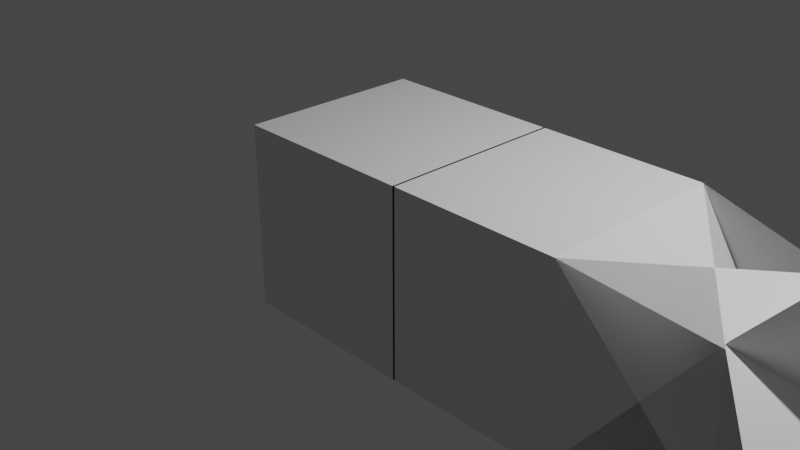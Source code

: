 # Source: stickybullet.blend  (saved by Blender 2.91.10; exported with 4.5.12 LTS)
import bpy
from mathutils import Matrix  # noqa: F401  (used for matrix-valued properties, if any)

bpy.ops.wm.read_factory_settings(use_empty=True)
scene = bpy.context.scene
scene.name = 'Scene'

# ---- collections
col_collection = bpy.data.collections.new('Collection'); scene.collection.children.link(col_collection)

# ---- materials (node trees are filled in below, after node groups)
mat_material = bpy.data.materials.new('Material')
mat_material.alpha_threshold = 0.0
mat_material.use_transparent_shadow = False
mat_material.line_color = (0.0, 0.0, 0.0, 1.0)

# ---- material node trees
mat_material.use_nodes = True; mat_material.node_tree.nodes.clear()
_N = mat_material.node_tree.nodes; _L = mat_material.node_tree.links
n0 = _N.new('ShaderNodeOutputMaterial'); n0.name = 'Material Output'; n0.location = (300, 300)
n1 = _N.new('ShaderNodeBsdfPrincipled'); n1.name = 'Principled BSDF'; n1.location = (10, 300)
n1.distribution = 'GGX'
n1.subsurface_method = 'BURLEY'
n1.inputs[2].default_value = 0.4
n1.inputs[3].default_value = 1.45
n1.inputs[27].default_value = (0.0, 0.0, 0.0, 1.0)
n1.inputs[28].default_value = 1.0
_L.new(n1.outputs[0], n0.inputs[0])
n0.is_active_output = True

# ---- world
world_world = bpy.data.worlds.new('World'); scene.world = world_world
world_world.use_nodes = True; world_world.node_tree.nodes.clear()
_N = world_world.node_tree.nodes; _L = world_world.node_tree.links
n0 = _N.new('ShaderNodeOutputWorld'); n0.name = 'World Output'; n0.location = (300, 300)
n1 = _N.new('ShaderNodeBackground'); n1.name = 'Background'; n1.location = (10, 300)
n1.inputs[0].default_value = (0.05088, 0.05088, 0.05088, 1.0)
_L.new(n1.outputs[0], n0.inputs[0])
n0.is_active_output = True
world_world.color = (0.05088, 0.05088, 0.05088)
world_world.use_sun_shadow = False
world_world.sun_shadow_jitter_overblur = 0.0

# ---- cameras
cam_camera = bpy.data.cameras.new('Camera')
cam_camera.clip_end = 100.0
cam_camera.ortho_scale = 7.314

# ---- lights
light_light = bpy.data.lights.new('Light', 'POINT')
light_light.transmission_factor = 0.0
light_light.energy = 1000.0
light_light.shadow_soft_size = 0.1
light_light.shadow_maximum_resolution = 0.006
light_light.use_absolute_resolution = True

# ---- meshes
me_cube = bpy.data.meshes.new('Cube')
me_cube.from_pydata([(1.0, 1.0, 1.0), (1.0, 1.0, -1.0), (1.0, -1.0, 1.0), (1.0, -1.0, -1.0), (-1.0, 1.0, 1.0), (-1.0, 1.0, -1.0), (-1.0, -1.0, 1.0), (-1.0, -1.0, -1.0), (0.9781, 1.0, 1.0), (0.9781, 1.0, -1.0), (0.9781, -1.0, 1.0), (0.9781, -1.0, -1.0), (5.424, -2.221, 0.1988), (5.27, -0.07335, -0.03271), (5.177, -0.3502, -0.4447), (4.283, 0.6357, 0.1381), (5.177, -0.4447, -0.3502), (5.27, -0.03271, -0.07335), (5.424, 0.1988, -2.221), (4.283, 0.1381, 0.6357), (4.149, -0.7786, 0.7269), (4.977, -0.1493, -0.1493), (4.149, 0.7269, -0.7786), (2.776, 1.0, 1.0), (6.107, -1.28, -1.375), (6.014, -0.8183, -0.7777), (6.246, 0.2739, -0.623), (6.369, -1.052, -1.44), (6.264, 0.1988, -0.6667), (5.991, 0.7063, 0.7063), (6.264, -0.6667, 0.1988), (6.593, -1.981, -1.981), (6.107, -1.375, -1.28), (6.369, -1.44, -1.052), (6.246, -0.623, 0.2739), (6.014, -0.7777, -0.8183), (6.264, -0.6667, -0.1988), (5.991, 0.7063, -0.7063), (6.264, 0.1988, 0.6667), (6.593, -1.981, 1.981), (6.246, 0.2739, 0.623), (6.014, -0.8183, 0.7777), (6.107, -1.28, 1.375), (6.369, -1.052, 1.44), (6.246, -0.623, -0.2739), (6.369, -1.44, 1.052), (6.107, -1.375, 1.28), (6.014, -0.7777, 0.8183), (5.177, -0.3502, 0.4447), (5.27, -0.07335, 0.03271), (5.424, -2.221, -0.1988), (4.283, 0.6357, -0.1381), (4.149, -0.7786, -0.7269), (2.776, 1.0, -1.0), (4.149, 0.7269, 0.7786), (4.977, -0.1493, 0.1493), (5.177, -0.4447, 0.3502), (4.283, 0.1381, -0.6357), (5.424, 0.1988, 2.221), (5.27, -0.03271, 0.07335), (6.246, -0.2739, -0.623), (6.014, 0.8183, -0.7777), (6.107, 1.28, -1.375), (6.369, 1.052, -1.44), (6.107, 1.375, -1.28), (6.014, 0.7777, -0.8183), (6.246, 0.623, 0.2739), (6.369, 1.44, -1.052), (6.264, -0.1988, -0.6667), (6.593, 1.981, -1.981), (6.264, 0.6667, 0.1988), (5.991, -0.7063, 0.7063), (5.177, 0.3502, -0.4447), (5.27, 0.07335, -0.03271), (5.424, 2.221, 0.1988), (4.283, -0.6357, 0.1381), (4.149, 0.7786, 0.7269), (2.776, -1.0, 1.0), (4.149, -0.7269, -0.7786), (4.977, 0.1493, -0.1493), (5.177, 0.4447, -0.3502), (4.283, -0.1381, 0.6357), (5.424, -0.1988, -2.221), (5.27, 0.03271, -0.07335), (4.149, -0.7269, 0.7786), (2.776, -1.0, -1.0), (4.149, 0.7786, -0.7269), (4.977, 0.1493, 0.1493), (5.424, 2.221, -0.1988), (5.27, 0.07335, 0.03271), (5.177, 0.3502, 0.4447), (4.283, -0.6357, -0.1381), (5.424, -0.1988, 2.221), (4.283, -0.1381, -0.6357), (5.177, 0.4447, 0.3502), (5.27, 0.03271, 0.07335), (6.107, 1.28, 1.375), (6.014, 0.8183, 0.7777), (6.246, -0.2739, 0.623), (6.369, 1.052, 1.44), (6.264, -0.1988, 0.6667), (5.991, -0.7063, -0.7063), (6.264, 0.6667, -0.1988), (6.593, 1.981, 1.981), (6.107, 1.375, 1.28), (6.369, 1.44, 1.052), (6.246, 0.623, -0.2739), (6.014, 0.7777, 0.8183)], [], [(0, 4, 6, 2), (3, 2, 6, 7), (7, 6, 4, 5), (5, 1, 3, 7), (2, 3, 11, 10), (5, 4, 0, 1), (1, 0, 8, 9), (3, 1, 9, 11), (0, 2, 10, 8), (9, 8, 23, 53), (75, 79, 81), (51, 55, 57), (8, 10, 77, 23), (87, 91, 93), (27, 31, 33), (63, 67, 69), (39, 43, 45), (14, 24, 32, 16), (68, 28, 26, 60), (38, 100, 98, 40), (86, 52, 50, 88), (62, 72, 80, 64), (78, 84, 92, 82), (90, 96, 104, 94), (13, 73, 61, 25), (37, 29, 71, 101), (89, 49, 41, 97), (35, 47, 59, 17), (102, 70, 66, 106), (10, 11, 85, 77), (99, 103, 105), (83, 95, 107, 65), (15, 19, 21), (30, 36, 44, 34), (11, 9, 53, 85), (42, 48, 56, 46), (54, 22, 18, 58), (12, 13, 14, 15), (16, 17, 18, 19), (20, 21, 22, 23), (24, 25, 26, 27), (28, 29, 30, 31), (32, 33, 34, 35), (36, 37, 38, 39), (40, 41, 42, 43), (44, 45, 46, 47), (48, 49, 50, 51), (52, 53, 54, 55), (56, 57, 58, 59), (60, 61, 62, 63), (64, 65, 66, 67), (68, 69, 70, 71), (72, 73, 74, 75), (76, 77, 78, 79), (80, 81, 82, 83), (84, 85, 86, 87), (88, 89, 90, 91), (92, 93, 94, 95), (96, 97, 98, 99), (100, 101, 102, 103), (104, 105, 106, 107), (20, 12, 15, 21), (14, 16, 19, 15), (18, 22, 21, 19), (32, 24, 27, 33), (26, 28, 31, 27), (30, 34, 33, 31), (44, 36, 39, 45), (38, 40, 43, 39), (42, 46, 45, 43), (56, 48, 51, 57), (50, 52, 55, 51), (54, 58, 57, 55), (68, 60, 63, 69), (62, 64, 67, 63), (66, 70, 69, 67), (80, 72, 75, 81), (74, 76, 79, 75), (78, 82, 81, 79), (92, 84, 87, 93), (86, 88, 91, 87), (90, 94, 93, 91), (104, 96, 99, 105), (98, 100, 103, 99), (102, 106, 105, 103), (13, 25, 24, 14), (35, 17, 16, 32), (29, 37, 36, 30), (47, 35, 34, 44), (41, 49, 48, 42), (59, 47, 46, 56), (53, 23, 22, 54), (17, 59, 58, 18), (61, 73, 72, 62), (83, 65, 64, 80), (77, 85, 84, 78), (95, 83, 82, 92), (89, 97, 96, 90), (107, 95, 94, 104), (101, 71, 70, 102), (65, 107, 106, 66), (23, 77, 76, 20), (73, 13, 12, 74), (71, 29, 28, 68), (25, 61, 60, 26), (85, 53, 52, 86), (49, 89, 88, 50), (37, 101, 100, 38), (97, 41, 40, 98), (20, 76, 74, 12)])
_uv = me_cube.uv_layers.new(name='UVMap')
_uv.uv.foreach_set('vector', [0.462, 0.8688, 0.319, 0.8688, 0.319, 0.7252, 0.462, 0.7252, 0.8858, 0.7816, 0.8858, 0.9251, 0.7492, 0.9251, 0.7492, 0.7816, 0.8891, 0.638, 0.8891, 0.7816, 0.7492, 0.7816, 0.7492, 0.638, 0.7492, 0.7816, 0.6062, 0.7816, 0.6062, 0.638, 0.7492, 0.638, 0.6046, 0.6797, 0.6046, 0.5361, 0.6062, 0.5361, 0.6062, 0.6797, 0.746, 0.7816, 0.746, 0.9251, 0.6062, 0.9251, 0.6062, 0.7816, 0.6038, 0.5361, 0.6038, 0.6797, 0.6023, 0.6797, 0.6023, 0.5361, 0.4603, 0.6006, 0.4603, 0.4571, 0.4619, 0.4571, 0.4619, 0.6006, 0.4603, 0.4571, 0.4603, 0.6006, 0.4587, 0.6006, 0.4587, 0.4571, 0.6062, 0.5361, 0.4626, 0.5361, 0.4626, 0.4104, 0.6062, 0.4104, 0.1496, 0.2338, 0.1702, 0.2986, 0.1138, 0.2448, 0.06138, 0.4826, 0.131, 0.471, 0.0909, 0.5226, 0.4626, 0.2285, 0.319, 0.2285, 0.319, 0.09995, 0.4626, 0.09995, 0.1488, 0.2986, 0.1694, 0.2338, 0.2051, 0.2448, 0.1199, 0.6894, 0.1199, 0.7682, 0.0823, 0.6993, 0.4027, 0.6623, 0.4396, 0.6499, 0.4396, 0.7249, 0.3566, 0.8688, 0.3566, 0.9477, 0.319, 0.9377, 0.5745, 0.6401, 0.5826, 0.5361, 0.5921, 0.5361, 0.584, 0.6401, 0.3039, 0.472, 0.3039, 0.4445, 0.3071, 0.4389, 0.3071, 0.4769, 0.3071, 0.4713, 0.3071, 0.4438, 0.3102, 0.4389, 0.3102, 0.4769, 0.6062, 0.5344, 0.6062, 0.4226, 0.6939, 0.319, 0.6939, 0.638, 0.1322, 0.537, 0.1219, 0.6198, 0.1124, 0.6201, 0.1227, 0.5373, 0.4626, 0.2154, 0.4626, 0.1036, 0.5604, 0.0, 0.5604, 0.319, 0.2724, 0.6071, 0.2826, 0.6899, 0.2732, 0.6896, 0.2629, 0.6068, 0.8228, 0.4718, 0.8228, 0.482, 0.7693, 0.5221, 0.7693, 0.4076, 0.2483, 0.7905, 0.2483, 0.8919, 0.1505, 0.8919, 0.1505, 0.7905, 0.7823, 0.1478, 0.7823, 0.158, 0.7288, 0.2222, 0.7288, 0.1077, 0.3188, 0.8427, 0.3188, 0.9602, 0.2547, 0.9067, 0.2547, 0.8962, 0.9777, 0.4957, 0.9777, 0.5242, 0.975, 0.5296, 0.975, 0.4903, 0.08769, 0.0, 0.2313, 0.0, 0.2313, 0.1229, 0.08769, 0.1229, 0.0, 0.9539, 0.03688, 0.8913, 0.03688, 0.9663, 0.2547, 0.7892, 0.2547, 0.7787, 0.319, 0.7252, 0.319, 0.8427, 0.2156, 0.3821, 0.2422, 0.3401, 0.2859, 0.3887, 0.3005, 0.4729, 0.3005, 0.4443, 0.3039, 0.4389, 0.3039, 0.4783, 0.4626, 0.4571, 0.319, 0.4571, 0.319, 0.3285, 0.4626, 0.3285, 0.439, 0.6499, 0.4309, 0.546, 0.4404, 0.546, 0.4485, 0.6499, 0.6939, 0.5344, 0.6939, 0.4226, 0.7693, 0.319, 0.7693, 0.638, 0.8869, 0.0, 0.8869, 0.1545, 0.8818, 0.1349, 0.8186, 0.2098, 0.701, 0.1846, 0.7142, 0.1648, 0.7288, 0.319, 0.6481, 0.1138, 0.3005, 0.3214, 0.2859, 0.3887, 0.2202, 0.4483, 0.1505, 0.3323, 0.9648, 0.4512, 0.9461, 0.3999, 0.975, 0.3323, 0.975, 0.4437, 0.4626, 0.6411, 0.4804, 0.5361, 0.5463, 0.62, 0.5463, 0.8043, 0.1197, 0.7899, 0.1358, 0.7992, 0.1358, 0.9113, 0.1005, 0.8409, 0.4027, 0.6413, 0.3368, 0.7252, 0.319, 0.6202, 0.4027, 0.4571, 0.975, 0.5702, 0.9461, 0.5026, 0.9648, 0.4512, 0.975, 0.4587, 0.9245, 0.8477, 0.9245, 0.9598, 0.9083, 0.9691, 0.8891, 0.9181, 0.9698, 0.07484, 0.975, 0.05524, 0.975, 0.2098, 0.9066, 0.0, 0.1505, 0.537, 0.0, 0.537, 0.06118, 0.4162, 0.131, 0.471, 0.701, 0.1343, 0.6481, 0.2051, 0.7288, 0.0, 0.7142, 0.1542, 0.9803, 0.3323, 0.9461, 0.2589, 0.9654, 0.2098, 0.9803, 0.2242, 0.2892, 0.6456, 0.2826, 0.6092, 0.3172, 0.5376, 0.3123, 0.6352, 0.0, 0.6889, 0.0823, 0.537, 0.0823, 0.715, 0.02061, 0.7899, 0.9223, 0.3938, 0.9275, 0.3742, 0.9275, 0.5287, 0.8591, 0.319, 0.1073, 0.2559, 0.08769, 0.1229, 0.2154, 0.2227, 0.1702, 0.2986, 0.1846, 0.3188, 0.1138, 0.2448, 0.319, 0.3214, 0.1648, 0.316, 0.1036, 0.2227, 0.2313, 0.1229, 0.2117, 0.2559, 0.1488, 0.2986, 0.9771, 0.638, 0.9771, 0.7925, 0.972, 0.7729, 0.9088, 0.8477, 0.0, 0.3214, 0.2051, 0.2448, 0.1343, 0.3188, 0.1542, 0.316, 0.9437, 0.9702, 0.9245, 0.9211, 0.9586, 0.8477, 0.9586, 0.9558, 0.1505, 0.6385, 0.1711, 0.5376, 0.2328, 0.6124, 0.2328, 0.7905, 0.5777, 0.842, 0.6008, 0.8524, 0.6057, 0.95, 0.5711, 0.8784, 0.7989, 0.1092, 0.8869, 0.0, 0.8186, 0.2098, 0.8665, 0.1503, 0.5745, 0.6401, 0.584, 0.6401, 0.5962, 0.729, 0.5463, 0.729, 0.3005, 0.5376, 0.2202, 0.4483, 0.2859, 0.3887, 0.2422, 0.3401, 0.4396, 0.6683, 0.4396, 0.6612, 0.4601, 0.6499, 0.4601, 0.6791, 0.5706, 0.7816, 0.5711, 0.787, 0.5711, 0.9443, 0.565, 0.8767, 0.6023, 0.6928, 0.6018, 0.6982, 0.5962, 0.6026, 0.6023, 0.5361, 0.4582, 0.4571, 0.4587, 0.4624, 0.4587, 0.6191, 0.4526, 0.5526, 0.1464, 0.947, 0.1459, 0.9525, 0.1403, 0.8574, 0.1464, 0.7898, 0.4396, 0.697, 0.4396, 0.6899, 0.4601, 0.6791, 0.4601, 0.7083, 0.4404, 0.546, 0.4309, 0.546, 0.4027, 0.4571, 0.4526, 0.4571, 0.975, 0.2098, 0.8869, 0.1005, 0.9545, 0.05944, 0.9066, 0.0, 0.06118, 0.4162, 0.1349, 0.3214, 0.0909, 0.5226, 0.131, 0.471, 0.9832, 0.7952, 0.9827, 0.8007, 0.9771, 0.7055, 0.9832, 0.638, 0.2525, 0.7033, 0.2525, 0.6965, 0.2721, 0.6899, 0.2721, 0.7179, 0.3172, 0.5376, 0.3177, 0.5433, 0.3177, 0.706, 0.3123, 0.6352, 0.1124, 0.6201, 0.1219, 0.6198, 0.1322, 0.6878, 0.0823, 0.6894, 0.9275, 0.5287, 0.8394, 0.4195, 0.907, 0.3784, 0.8591, 0.319, 0.2154, 0.2227, 0.319, 0.3214, 0.1138, 0.2448, 0.1702, 0.2986, 0.0, 0.3214, 0.1036, 0.2227, 0.1488, 0.2986, 0.2051, 0.2448, 0.8891, 0.7472, 0.9771, 0.638, 0.9088, 0.8477, 0.9567, 0.7883, 0.2724, 0.6071, 0.2629, 0.6068, 0.2328, 0.5376, 0.2826, 0.5391, 0.2525, 0.6965, 0.2525, 0.7033, 0.2328, 0.7179, 0.2328, 0.6899, 0.2542, 0.7252, 0.2547, 0.7307, 0.2547, 0.8879, 0.2486, 0.8203, 0.6062, 0.9443, 0.6057, 0.95, 0.6008, 0.8524, 0.6062, 0.7816, 0.1199, 0.7898, 0.1199, 0.7231, 0.1464, 0.6894, 0.1464, 0.7726, 0.43, 0.9478, 0.43, 0.8688, 0.455, 0.8853, 0.455, 0.9839, 0.1005, 0.7899, 0.1005, 0.8913, 0.0, 0.8549, 0.0, 0.8263, 0.9942, 0.3323, 0.9942, 0.4498, 0.975, 0.3714, 0.975, 0.4107, 0.8975, 0.2787, 0.8975, 0.212, 0.924, 0.2291, 0.924, 0.3124, 0.4049, 0.9839, 0.4049, 0.9049, 0.43, 0.8688, 0.43, 0.9674, 0.6062, 0.4104, 0.4626, 0.4104, 0.5903, 0.319, 0.4785, 0.319, 0.7142, 0.1648, 0.7142, 0.1542, 0.7288, 0.0, 0.7288, 0.319, 0.9819, 0.8873, 0.9819, 0.9733, 0.9586, 0.9551, 0.9586, 0.8477, 0.3799, 0.9839, 0.3799, 0.9049, 0.4049, 0.8688, 0.4049, 0.9674, 0.08769, 0.1229, 0.2313, 0.1229, 0.1036, 0.2227, 0.2154, 0.2227, 0.9275, 0.3745, 0.9275, 0.364, 0.9461, 0.2098, 0.9461, 0.5287, 0.3566, 0.9944, 0.3566, 0.9084, 0.3799, 0.8688, 0.3799, 0.9762, 0.975, 0.07899, 0.975, 0.0, 1.0, 0.01649, 1.0, 0.1151, 0.9311, 0.5287, 0.9311, 0.6302, 0.8394, 0.5937, 0.8394, 0.5652, 0.9901, 0.4512, 0.9901, 0.5687, 0.975, 0.4903, 0.975, 0.5296, 0.4626, 0.09995, 0.319, 0.09995, 0.4467, 0.0, 0.3349, 0.0, 0.8228, 0.482, 0.8228, 0.4718, 0.8394, 0.319, 0.8394, 0.6298, 0.8975, 0.212, 0.8975, 0.3108, 0.7989, 0.2709, 0.7989, 0.2431, 0.3005, 0.4389, 0.3005, 0.3214, 0.3181, 0.3999, 0.3181, 0.3605, 0.4626, 0.3285, 0.319, 0.3285, 0.4467, 0.2285, 0.3349, 0.2285, 0.7823, 0.158, 0.7823, 0.1478, 0.7989, 0.0, 0.7989, 0.3108, 0.5612, 0.8043, 0.5612, 0.9031, 0.4626, 0.872, 0.4626, 0.8442, 0.1497, 0.537, 0.1497, 0.6545, 0.1322, 0.5761, 0.1322, 0.6154, 0.5604, 0.2154, 0.5604, 0.1036, 0.6481, 0.0, 0.6481, 0.319])
me_cube.materials.append(mat_material)
me_cube.use_remesh_preserve_volume = False
me_cube.use_remesh_preserve_attributes = False
me_cube.use_mirror_x = True
me_cube.use_mirror_vertex_groups = False
me_cube.update()

# ---- curves / text
txt_text = bpy.data.curves.new('Text', 'FONT')
txt_text.dimensions = '2D'
txt_text.body = 'STICKY'
txt_text.use_path_clamp = True
txt_text.extrude = 0.93

# ---- objects
ob_cube = bpy.data.objects.new('Cube', me_cube)
ob_light = bpy.data.objects.new('Light', light_light)
ob_camera = bpy.data.objects.new('Camera', cam_camera)
ob_text = bpy.data.objects.new('Text', txt_text)

# ---- transforms, parenting, visibility, modifiers, constraints
ob_cube.location = (0.0, 0.0, 0.0)
ob_cube.lock_rotations_4d = False
ob_cube.empty_display_type = 'ARROWS'
ob_cube.lineart.crease_threshold = 0.0
ob_cube.use_mesh_mirror_x = True
ob_light.location = (4.076, 1.005, 5.904)
ob_light.rotation_euler = (0.6503, 0.05522, 1.866)
ob_light.lock_rotations_4d = False
ob_light.empty_display_type = 'ARROWS'
ob_light.color = (0.0, 0.0, 0.0, 0.0)
ob_light.lineart.crease_threshold = 0.0
ob_camera.location = (7.359, -6.926, 4.958)
ob_camera.rotation_euler = (1.109, 0.0, 0.8149)
ob_camera.lock_rotations_4d = False
ob_camera.empty_display_type = 'ARROWS'
ob_camera.color = (0.0, 0.0, 0.0, 0.0)
ob_camera.display_type = 'WIRE'
ob_camera.lineart.crease_threshold = 0.0
ob_text.location = (6.304, -0.7329, -0.255)
ob_text.rotation_euler = (1.58, 0.01636, 1.578)
ob_text.scale = (0.4562, 0.8565, -0.03529)
ob_text.lineart.crease_threshold = 0.0

# ---- collection membership
col_collection.objects.link(ob_cube)
col_collection.objects.link(ob_light)
col_collection.objects.link(ob_camera)
col_collection.objects.link(ob_text)

# ---- scene / render settings (as saved in the file)
scene.camera = ob_camera
scene.frame_start = 1; scene.frame_end = 250; scene.frame_set(59)
scene.render.engine = 'BLENDER_EEVEE_NEXT'
scene.cycles.use_denoising = False
scene.cycles.samples = 128
scene.cycles.sampling_pattern = 'TABULATED_SOBOL'
scene.cycles.use_adaptive_sampling = False
scene.cycles.use_light_tree = False
scene.view_settings.view_transform = 'Filmic'
bpy.context.view_layer.update()
